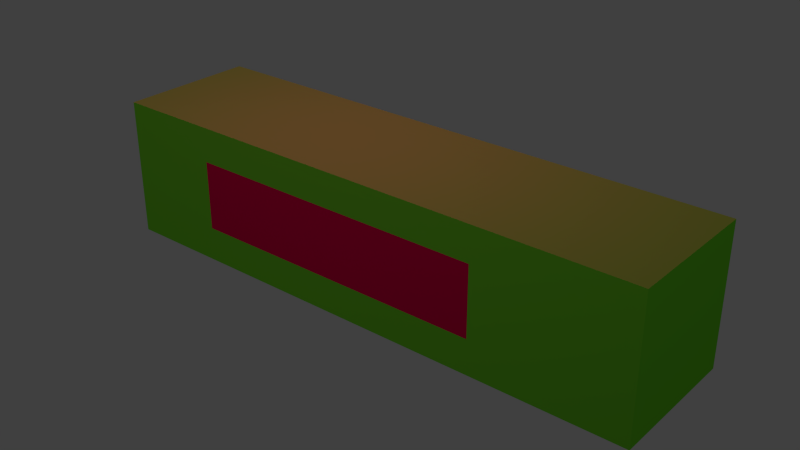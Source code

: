 # Source: test_scene.blend  (saved by Blender 2.76.0; exported with 4.5.12 LTS)
import bpy
from mathutils import Matrix  # noqa: F401  (used for matrix-valued properties, if any)

bpy.ops.wm.read_factory_settings(use_empty=True)
scene = bpy.context.scene
scene.name = 'Scene'

# ---- collections
col_collection_1 = bpy.data.collections.new('Collection 1'); scene.collection.children.link(col_collection_1)

# ---- materials (node trees are filled in below, after node groups)
mat_material = bpy.data.materials.new('Material')
mat_material.alpha_threshold = 0.0
mat_material.use_transparent_shadow = False
mat_material.diffuse_color = (0.1842, 0.8, 0.02959, 1.0)
mat_material.roughness = 0.5
mat_material_001 = bpy.data.materials.new('Material.001')
mat_material_001.alpha_threshold = 0.0
mat_material_001.use_transparent_shadow = False
mat_material_001.diffuse_color = (0.8, 0.0, 0.07655, 1.0)
mat_material_001.roughness = 0.5

# ---- material node trees

# ---- world
world_world = bpy.data.worlds.new('World'); scene.world = world_world
world_world.color = (0.05088, 0.05088, 0.05088)
world_world.use_sun_shadow = False
world_world.sun_shadow_jitter_overblur = 0.0
world_world.cycles.sampling_method = 'MANUAL'
world_world.cycles.sample_map_resolution = 256

# ---- lights
light_spot_000 = bpy.data.lights.new('Spot.000', 'POINT')
light_spot_000.color = (1.875, 0.0, 1.755)
light_spot_000.transmission_factor = 0.0
light_spot_000.use_shadow = False
light_spot_000.energy = 375.0
light_spot_000.shadow_buffer_clip_start = 0.5
light_spot_000.shadow_soft_size = 3.467
light_spot_000.shadow_maximum_resolution = 0.006
light_spot_000.use_absolute_resolution = True
light_spot_000.cycles.use_multiple_importance_sampling = False
light_spot_002 = bpy.data.lights.new('Spot.002', 'SPOT')
light_spot_002.transmission_factor = 0.0
light_spot_002.use_shadow = False
light_spot_002.energy = 1000.0
light_spot_002.shadow_buffer_clip_start = 0.5
light_spot_002.shadow_soft_size = 3.467
light_spot_002.shadow_maximum_resolution = 0.006
light_spot_002.use_absolute_resolution = True
light_spot_002.spot_blend = 1.0
light_spot_002.spot_size = 1.276
light_spot_002.cycles.use_multiple_importance_sampling = False

# ---- meshes
me_cube_001 = bpy.data.meshes.new('Cube.001')
me_cube_001.from_pydata([(-2.928, -1.0, -1.0), (-2.928, -1.0, 1.0), (-2.928, 1.0, -1.0), (-2.928, 1.0, 1.0), (2.928, -1.0, -1.0), (2.928, -1.0, 1.0), (2.928, 1.0, -1.0), (2.928, 1.0, 1.0), (-2.928, -1.0, 0.0), (-2.928, 0.0, 1.0), (-2.928, 1.0, 0.0), (-2.928, 0.0, -1.0), (8.694e-09, 1.0, 1.0), (2.928, 1.0, 0.0), (8.694e-09, 1.0, -1.0), (2.928, 0.0, 1.0), (2.928, -1.0, 0.0), (2.928, 0.0, -1.0), (8.694e-09, -1.0, 1.0), (8.694e-09, -1.0, -1.0), (8.694e-09, 0.0, 1.0), (8.694e-09, 0.0, -1.0), (8.694e-09, -1.0, 0.0), (5.12, 1.0, 1.395e-27), (8.694e-09, 1.0, 0.0), (-2.928, 0.0, 0.0), (-2.928, -1.0, 0.5), (-2.928, 0.5, 1.0), (-2.928, 1.0, -0.5), (-2.928, -0.5, -1.0), (1.464, 1.0, 1.0), (2.928, 1.0, -0.5), (-1.464, 1.0, -1.0), (2.928, -0.5, 1.0), (2.928, -1.0, -0.5), (2.928, 0.5, -1.0), (-1.464, -1.0, 1.0), (1.464, -1.0, -1.0), (-2.928, -1.0, -0.5), (-2.928, -0.5, 1.0), (-2.928, 1.0, 0.5), (-2.928, 0.5, -1.0), (-1.464, 1.0, 1.0), (2.928, 1.0, 0.5), (1.464, 1.0, -1.0), (2.928, 0.5, 1.0), (2.928, -1.0, 0.5), (2.928, -0.5, -1.0), (1.464, -1.0, 1.0), (-1.464, -1.0, -1.0), (-1.464, 0.0, 1.0), (1.464, 0.0, 1.0), (8.694e-09, -0.5, 1.0), (8.694e-09, 0.5, 1.0), (1.464, 0.0, -1.0), (-1.464, 0.0, -1.0), (8.694e-09, -0.5, -1.0), (8.694e-09, 0.5, -1.0), (8.694e-09, -1.0, -0.5), (8.694e-09, -1.0, 0.5), (1.464, -1.0, 0.0), (-1.464, -1.0, 0.0), (5.12, 1.0, 0.5), (5.12, 0.5, -1.0), (5.12, -1.0, -1.0), (5.12, -1.0, -0.5), (8.694e-09, 1.0, -0.5), (8.694e-09, 1.0, 0.5), (-1.464, 1.0, 0.0), (1.464, 1.0, 0.0), (-2.928, 0.0, -0.5), (-2.928, 0.0, 0.5), (-2.928, -0.5, 0.0), (-2.928, 0.5, 0.0), (-2.928, 0.5, 0.5), (-2.928, -0.5, 0.5), (-2.928, -0.5, -0.5), (1.464, 1.0, 0.5), (-1.464, 1.0, 0.5), (-1.464, 1.0, -0.5), (5.12, -1.0, 1.0), (5.12, -0.5, 1.0), (5.12, 1.0, -1.0), (-1.464, -1.0, 0.5), (1.464, -1.0, 0.5), (1.464, -1.0, -0.5), (-1.464, 0.5, -1.0), (-1.464, -0.5, -1.0), (1.464, -0.5, -1.0), (1.464, 0.5, 1.0), (1.464, -0.5, 1.0), (-1.464, -0.5, 1.0), (-1.464, 0.5, 1.0), (1.464, 0.5, -1.0), (-1.464, -1.0, -0.5), (5.12, 1.0, -0.5), (1.464, 1.0, -0.5), (-2.928, 0.5, -0.5), (4.12, 1.0, -0.5), (4.12, 1.0, -1.0), (4.12, -0.5, 1.0), (4.12, -1.0, 1.0), (4.12, -1.0, -0.5), (4.12, -1.0, -1.0), (4.12, 0.5, -1.0), (4.12, 1.0, 0.5), (4.12, 1.0, 7.584e-28), (4.12, 0.5, 1.0), (4.12, 2.034e-10, 1.0), (4.12, -1.0, 0.5), (4.12, -1.0, 7.584e-28), (4.12, -0.5, -1.0), (4.12, 2.034e-10, -1.0), (4.12, 1.0, 1.0), (5.12, 0.5, 1.0), (5.12, 3.74e-10, 1.0), (5.12, -1.0, 0.5), (5.12, -1.0, 1.395e-27), (5.12, -0.5, -1.0), (5.12, 3.74e-10, -1.0), (5.12, 3.74e-10, -0.5), (5.12, 3.74e-10, 0.5), (5.12, 3.74e-10, 1.395e-27), (5.12, 0.5, 1.395e-27), (5.12, -0.5, 1.395e-27), (5.12, 1.0, 1.0), (5.12, -0.5, 0.5), (5.12, 0.5, 0.5), (5.12, 0.5, -0.5), (5.12, -0.5, -0.5)], [], [(97, 28, 2, 41), (96, 31, 6, 44), (13, 43, 105, 106), (94, 38, 0, 49), (93, 44, 6, 35), (92, 42, 3, 27), (91, 50, 9, 39), (90, 51, 20, 52), (89, 30, 12, 53), (88, 54, 17, 47), (87, 55, 21, 56), (86, 32, 14, 57), (85, 58, 19, 37), (84, 59, 22, 60), (83, 26, 8, 61), (35, 6, 99, 104), (5, 46, 109, 101), (31, 13, 106, 98), (79, 66, 14, 32), (78, 67, 24, 68), (77, 43, 13, 69), (76, 70, 11, 29), (75, 71, 25, 72), (74, 40, 10, 73), (71, 74, 73, 25), (9, 27, 74, 71), (27, 3, 40, 74), (26, 75, 72, 8), (1, 39, 75, 26), (39, 9, 71, 75), (38, 76, 29, 0), (8, 72, 76, 38), (72, 25, 70, 76), (67, 77, 69, 24), (12, 30, 77, 67), (30, 7, 43, 77), (40, 78, 68, 10), (3, 42, 78, 40), (42, 12, 67, 78), (28, 79, 32, 2), (10, 68, 79, 28), (68, 24, 66, 79), (34, 4, 103, 102), (7, 45, 107, 113), (33, 5, 101, 100), (47, 17, 112, 111), (43, 7, 113, 105), (46, 16, 110, 109), (17, 35, 104, 112), (6, 31, 98, 99), (16, 34, 102, 110), (59, 83, 61, 22), (18, 36, 83, 59), (36, 1, 26, 83), (46, 84, 60, 16), (5, 48, 84, 46), (48, 18, 59, 84), (34, 85, 37, 4), (16, 60, 85, 34), (60, 22, 58, 85), (55, 86, 57, 21), (11, 41, 86, 55), (41, 2, 32, 86), (49, 87, 56, 19), (0, 29, 87, 49), (29, 11, 55, 87), (37, 88, 47, 4), (19, 56, 88, 37), (56, 21, 54, 88), (51, 89, 53, 20), (15, 45, 89, 51), (45, 7, 30, 89), (48, 90, 52, 18), (5, 33, 90, 48), (33, 15, 51, 90), (36, 91, 39, 1), (18, 52, 91, 36), (52, 20, 50, 91), (50, 92, 27, 9), (20, 53, 92, 50), (53, 12, 42, 92), (54, 93, 35, 17), (21, 57, 93, 54), (57, 14, 44, 93), (58, 94, 49, 19), (22, 61, 94, 58), (61, 8, 38, 94), (45, 15, 108, 107), (15, 33, 100, 108), (4, 47, 111, 103), (66, 96, 44, 14), (24, 69, 96, 66), (69, 13, 31, 96), (70, 97, 41, 11), (25, 73, 97, 70), (73, 10, 28, 97), (113, 107, 114, 125), (102, 103, 64, 65), (105, 113, 125, 62), (100, 101, 80, 81), (112, 104, 63, 119), (99, 98, 95, 82), (111, 112, 119, 118), (110, 102, 65, 117), (109, 110, 117, 116), (108, 100, 81, 115), (107, 108, 115, 114), (98, 106, 23, 95), (103, 111, 118, 64), (106, 105, 62, 23), (101, 109, 116, 80), (104, 99, 82, 63), (129, 65, 64, 118), (128, 120, 119, 63), (127, 121, 122, 123), (126, 116, 117, 124), (121, 126, 124, 122), (115, 81, 126, 121), (81, 80, 116, 126), (62, 127, 123, 23), (125, 114, 127, 62), (114, 115, 121, 127), (95, 128, 63, 82), (23, 123, 128, 95), (123, 122, 120, 128), (120, 129, 118, 119), (122, 124, 129, 120), (124, 117, 65, 129)])
me_cube_001.polygons.foreach_set('material_index', [0, 0, 0, 0, 0, 0, 0, 0, 0, 0, 0, 0, 0, 1, 0, 0, 0, 0, 0, 0, 0, 0, 0, 0, 0, 0, 0, 0, 0, 0, 0, 0, 0, 0, 0, 0, 0, 0, 0, 0, 0, 0, 0, 0, 0, 0, 0, 0, 0, 0, 0, 1, 0, 0, 1, 0, 0, 0, 1, 1, 0, 0, 0, 0, 0, 0, 0, 0, 0, 0, 0, 0, 0, 0, 0, 0, 0, 0, 0, 0, 0, 0, 0, 0, 0, 1, 0, 0, 0, 0, 0, 0, 0, 0, 0, 0, 0, 0, 0, 0, 0, 0, 0, 0, 0, 0, 0, 0, 0, 0, 0, 0, 0, 0, 0, 0, 0, 0, 0, 0, 0, 0, 0, 0, 0, 0, 0, 0])
_uv = me_cube_001.uv_layers.new(name='UVMap')
_uv.uv.foreach_set('vector', [0.75, 0.75, 1.0, 0.75, 1.0, 1.0, 0.75, 1.0, 0.75, 0.75, 1.0, 0.75, 1.0, 1.0, 0.75, 1.0, 1.0, 0.5, 1.0, 0.25, 1.0, 0.25, 1.0, 0.5, 0.75, 0.75, 1.0, 0.75, 1.0, 1.0, 0.75, 1.0, 0.75, 0.75, 1.0, 0.75, 1.0, 1.0, 0.75, 1.0, 0.75, 0.75, 1.0, 0.75, 1.0, 1.0, 0.75, 1.0, 0.25, 0.75, 0.5, 0.75, 0.5, 1.0, 0.25, 1.0, 0.25, 0.25, 0.5, 0.25, 0.5, 0.5, 0.25, 0.5, 0.75, 0.25, 1.0, 0.25, 1.0, 0.5, 0.75, 0.5, 0.25, 0.75, 0.5, 0.75, 0.5, 1.0, 0.25, 1.0, 0.25, 0.25, 0.5, 0.25, 0.5, 0.5, 0.25, 0.5, 0.75, 0.25, 1.0, 0.25, 1.0, 0.5, 0.75, 0.5, 0.25, 0.75, 0.5, 0.75, 0.5, 1.0, 0.25, 1.0, 0.25, 0.25, 0.5, 0.25, 0.5, 0.5, 0.25, 0.5, 0.75, 0.25, 1.0, 0.25, 1.0, 0.5, 0.75, 0.5, 0.75, 1.0, 1.0, 1.0, 1.0, 1.0, 0.75, 1.0, 0.0, 0.0, 0.0, 0.25, 0.0, 0.25, 0.0, 0.0, 1.0, 0.75, 1.0, 0.5, 1.0, 0.5, 1.0, 0.75, 0.25, 0.75, 0.5, 0.75, 0.5, 1.0, 0.25, 1.0, 0.25, 0.25, 0.5, 0.25, 0.5, 0.5, 0.25, 0.5, 0.75, 0.25, 1.0, 0.25, 1.0, 0.5, 0.75, 0.5, 0.25, 0.75, 0.5, 0.75, 0.5, 1.0, 0.25, 1.0, 0.25, 0.25, 0.5, 0.25, 0.5, 0.5, 0.25, 0.5, 0.75, 0.25, 1.0, 0.25, 1.0, 0.5, 0.75, 0.5, 0.5, 0.25, 0.75, 0.25, 0.75, 0.5, 0.5, 0.5, 0.5, 0.0, 0.75, 0.0, 0.75, 0.25, 0.5, 0.25, 0.75, 0.0, 1.0, 0.0, 1.0, 0.25, 0.75, 0.25, 0.0, 0.25, 0.25, 0.25, 0.25, 0.5, 0.0, 0.5, 0.0, 0.0, 0.25, 0.0, 0.25, 0.25, 0.0, 0.25, 0.25, 0.0, 0.5, 0.0, 0.5, 0.25, 0.25, 0.25, 0.0, 0.75, 0.25, 0.75, 0.25, 1.0, 0.0, 1.0, 0.0, 0.5, 0.25, 0.5, 0.25, 0.75, 0.0, 0.75, 0.25, 0.5, 0.5, 0.5, 0.5, 0.75, 0.25, 0.75, 0.5, 0.25, 0.75, 0.25, 0.75, 0.5, 0.5, 0.5, 0.5, 0.0, 0.75, 0.0, 0.75, 0.25, 0.5, 0.25, 0.75, 0.0, 1.0, 0.0, 1.0, 0.25, 0.75, 0.25, 0.0, 0.25, 0.25, 0.25, 0.25, 0.5, 0.0, 0.5, 0.0, 0.0, 0.25, 0.0, 0.25, 0.25, 0.0, 0.25, 0.25, 0.0, 0.5, 0.0, 0.5, 0.25, 0.25, 0.25, 0.0, 0.75, 0.25, 0.75, 0.25, 1.0, 0.0, 1.0, 0.0, 0.5, 0.25, 0.5, 0.25, 0.75, 0.0, 0.75, 0.25, 0.5, 0.5, 0.5, 0.5, 0.75, 0.25, 0.75, 0.0, 0.75, 0.0, 1.0, 0.0, 1.0, 0.0, 0.75, 1.0, 0.0, 0.75, 0.0, 0.75, 0.0, 1.0, 0.0, 0.25, 0.0, 0.0, 0.0, 0.0, 0.0, 0.25, 0.0, 0.25, 1.0, 0.5, 1.0, 0.5, 1.0, 0.25, 1.0, 1.0, 0.25, 1.0, 0.0, 1.0, 0.0, 1.0, 0.25, 0.0, 0.25, 0.0, 0.5, 0.0, 0.5, 0.0, 0.25, 0.5, 1.0, 0.75, 1.0, 0.75, 1.0, 0.5, 1.0, 1.0, 1.0, 1.0, 0.75, 1.0, 0.75, 1.0, 1.0, 0.0, 0.5, 0.0, 0.75, 0.0, 0.75, 0.0, 0.5, 0.5, 0.25, 0.75, 0.25, 0.75, 0.5, 0.5, 0.5, 0.5, 0.0, 0.75, 0.0, 0.75, 0.25, 0.5, 0.25, 0.75, 0.0, 1.0, 0.0, 1.0, 0.25, 0.75, 0.25, 0.0, 0.25, 0.25, 0.25, 0.25, 0.5, 0.0, 0.5, 0.0, 0.0, 0.25, 0.0, 0.25, 0.25, 0.0, 0.25, 0.25, 0.0, 0.5, 0.0, 0.5, 0.25, 0.25, 0.25, 0.0, 0.75, 0.25, 0.75, 0.25, 1.0, 0.0, 1.0, 0.0, 0.5, 0.25, 0.5, 0.25, 0.75, 0.0, 0.75, 0.25, 0.5, 0.5, 0.5, 0.5, 0.75, 0.25, 0.75, 0.5, 0.25, 0.75, 0.25, 0.75, 0.5, 0.5, 0.5, 0.5, 0.0, 0.75, 0.0, 0.75, 0.25, 0.5, 0.25, 0.75, 0.0, 1.0, 0.0, 1.0, 0.25, 0.75, 0.25, 0.0, 0.25, 0.25, 0.25, 0.25, 0.5, 0.0, 0.5, 0.0, 0.0, 0.25, 0.0, 0.25, 0.25, 0.0, 0.25, 0.25, 0.0, 0.5, 0.0, 0.5, 0.25, 0.25, 0.25, 0.0, 0.75, 0.25, 0.75, 0.25, 1.0, 0.0, 1.0, 0.0, 0.5, 0.25, 0.5, 0.25, 0.75, 0.0, 0.75, 0.25, 0.5, 0.5, 0.5, 0.5, 0.75, 0.25, 0.75, 0.5, 0.25, 0.75, 0.25, 0.75, 0.5, 0.5, 0.5, 0.5, 0.0, 0.75, 0.0, 0.75, 0.25, 0.5, 0.25, 0.75, 0.0, 1.0, 0.0, 1.0, 0.25, 0.75, 0.25, 0.0, 0.25, 0.25, 0.25, 0.25, 0.5, 0.0, 0.5, 0.0, 0.0, 0.25, 0.0, 0.25, 0.25, 0.0, 0.25, 0.25, 0.0, 0.5, 0.0, 0.5, 0.25, 0.25, 0.25, 0.0, 0.75, 0.25, 0.75, 0.25, 1.0, 0.0, 1.0, 0.0, 0.5, 0.25, 0.5, 0.25, 0.75, 0.0, 0.75, 0.25, 0.5, 0.5, 0.5, 0.5, 0.75, 0.25, 0.75, 0.5, 0.75, 0.75, 0.75, 0.75, 1.0, 0.5, 1.0, 0.5, 0.5, 0.75, 0.5, 0.75, 0.75, 0.5, 0.75, 0.75, 0.5, 1.0, 0.5, 1.0, 0.75, 0.75, 0.75, 0.5, 0.75, 0.75, 0.75, 0.75, 1.0, 0.5, 1.0, 0.5, 0.5, 0.75, 0.5, 0.75, 0.75, 0.5, 0.75, 0.75, 0.5, 1.0, 0.5, 1.0, 0.75, 0.75, 0.75, 0.5, 0.75, 0.75, 0.75, 0.75, 1.0, 0.5, 1.0, 0.5, 0.5, 0.75, 0.5, 0.75, 0.75, 0.5, 0.75, 0.75, 0.5, 1.0, 0.5, 1.0, 0.75, 0.75, 0.75, 0.75, 0.0, 0.5, 0.0, 0.5, 0.0, 0.75, 0.0, 0.5, 0.0, 0.25, 0.0, 0.25, 0.0, 0.5, 0.0, 0.0, 1.0, 0.25, 1.0, 0.25, 1.0, 0.0, 1.0, 0.5, 0.75, 0.75, 0.75, 0.75, 1.0, 0.5, 1.0, 0.5, 0.5, 0.75, 0.5, 0.75, 0.75, 0.5, 0.75, 0.75, 0.5, 1.0, 0.5, 1.0, 0.75, 0.75, 0.75, 0.5, 0.75, 0.75, 0.75, 0.75, 1.0, 0.5, 1.0, 0.5, 0.5, 0.75, 0.5, 0.75, 0.75, 0.5, 0.75, 0.75, 0.5, 1.0, 0.5, 1.0, 0.75, 0.75, 0.75, 1.0, 0.0, 0.75, 0.0, 0.75, 0.0, 1.0, 0.0, 0.0, 0.75, 0.0, 1.0, 0.0, 1.0, 0.0, 0.75, 1.0, 0.25, 1.0, 0.0, 1.0, 0.0, 1.0, 0.25, 0.25, 0.0, 0.0, 0.0, 0.0, 0.0, 0.25, 0.0, 0.5, 1.0, 0.75, 1.0, 0.75, 1.0, 0.5, 1.0, 1.0, 1.0, 1.0, 0.75, 1.0, 0.75, 1.0, 1.0, 0.25, 1.0, 0.5, 1.0, 0.5, 1.0, 0.25, 1.0, 0.0, 0.5, 0.0, 0.75, 0.0, 0.75, 0.0, 0.5, 0.0, 0.25, 0.0, 0.5, 0.0, 0.5, 0.0, 0.25, 0.5, 0.0, 0.25, 0.0, 0.25, 0.0, 0.5, 0.0, 0.75, 0.0, 0.5, 0.0, 0.5, 0.0, 0.75, 0.0, 1.0, 0.75, 1.0, 0.5, 1.0, 0.5, 1.0, 0.75, 0.0, 1.0, 0.25, 1.0, 0.25, 1.0, 0.0, 1.0, 1.0, 0.5, 1.0, 0.25, 1.0, 0.25, 1.0, 0.5, 0.0, 0.0, 0.0, 0.25, 0.0, 0.25, 0.0, 0.0, 0.75, 1.0, 1.0, 1.0, 1.0, 1.0, 0.75, 1.0, 0.75, 0.75, 1.0, 0.75, 1.0, 1.0, 0.75, 1.0, 0.25, 0.75, 0.5, 0.75, 0.5, 1.0, 0.25, 1.0, 0.25, 0.25, 0.5, 0.25, 0.5, 0.5, 0.25, 0.5, 0.75, 0.25, 1.0, 0.25, 1.0, 0.5, 0.75, 0.5, 0.5, 0.25, 0.75, 0.25, 0.75, 0.5, 0.5, 0.5, 0.5, 0.0, 0.75, 0.0, 0.75, 0.25, 0.5, 0.25, 0.75, 0.0, 1.0, 0.0, 1.0, 0.25, 0.75, 0.25, 0.0, 0.25, 0.25, 0.25, 0.25, 0.5, 0.0, 0.5, 0.0, 0.0, 0.25, 0.0, 0.25, 0.25, 0.0, 0.25, 0.25, 0.0, 0.5, 0.0, 0.5, 0.25, 0.25, 0.25, 0.0, 0.75, 0.25, 0.75, 0.25, 1.0, 0.0, 1.0, 0.0, 0.5, 0.25, 0.5, 0.25, 0.75, 0.0, 0.75, 0.25, 0.5, 0.5, 0.5, 0.5, 0.75, 0.25, 0.75, 0.5, 0.75, 0.75, 0.75, 0.75, 1.0, 0.5, 1.0, 0.5, 0.5, 0.75, 0.5, 0.75, 0.75, 0.5, 0.75, 0.75, 0.5, 1.0, 0.5, 1.0, 0.75, 0.75, 0.75])
me_cube_001.materials.append(mat_material)
me_cube_001.materials.append(mat_material_001)
me_cube_001.use_remesh_preserve_volume = False
me_cube_001.use_remesh_preserve_attributes = False
me_cube_001.use_mirror_vertex_groups = False
me_cube_001.update()
arm_test_box = bpy.data.armatures.new('test box')  # bones are not reproduced

# ---- objects
ob_armature = bpy.data.objects.new('Armature', arm_test_box)
ob_cube = bpy.data.objects.new('Cube', me_cube_001)
ob_spot_004 = bpy.data.objects.new('Spot.004', light_spot_000)
ob_spot_005 = bpy.data.objects.new('Spot.005', light_spot_002)

# ---- transforms, parenting, visibility, modifiers, constraints
ob_armature.location = (0.0, 0.0, 1.0)
ob_armature.rotation_euler = (0.0, 1.571, 0.0)
ob_armature.scale = (1.466, 1.466, 1.466)
ob_armature.lineart.crease_threshold = 0.0
ob_cube.parent = ob_armature
ob_cube.matrix_parent_inverse = Matrix(((-2.983e-08, 0.0, -0.6824, 0.6824), (0.0, 0.6824, 0.0, 0.0), (0.6824, 0.0, -2.983e-08, 2.983e-08), (0.0, 0.0, 0.0, 1.0)))
ob_cube.location = (-0.003171, 0.003898, 1.0)
ob_cube.lineart.crease_threshold = 0.0
_vg = ob_cube.vertex_groups.new(name='box.R')
for _i, _w in zip([4, 5, 6, 7, 13, 15, 16, 17, 23, 30, 31, 33, 34, 35, 37, 43, 44, 45, 46, 47, 48, 51, 54, 60, 62, 63, 64, 65, 69, 77, 80, 81, 82, 84, 85, 88, 89, 90, 93, 95, 96, 98, 99, 100, 101, 102, 103, 104, 105, 106, 107, 108, 109, 110, 111, 112, 113, 114, 115, 116, 117, 118, 119, 120, 121, 122, 123, 124, 125, 126, 127, 128, 129], [0.5053, 0.5054, 0.5055, 0.5056, 0.5045, 0.5044, 0.5042, 0.5044, 0.9749, 0.06745, 0.505, 0.5049, 0.5047, 0.505, 0.06703, 0.505, 0.06745, 0.505, 0.5048, 0.5048, 0.06704, 0.05675, 0.05674, 0.05643, 0.9711, 0.9698, 0.9533, 0.9526, 0.05706, 0.0624, 0.9601, 0.9616, 0.9662, 0.06187, 0.06186, 0.06198, 0.06228, 0.06199, 0.06228, 0.9712, 0.0624, 0.9109, 0.9038, 0.91, 0.9028, 0.9085, 0.9015, 0.9106, 0.9109, 0.9183, 0.9108, 0.918, 0.9096, 0.9164, 0.9091, 0.9176, 0.9038, 0.9702, 0.9718, 0.9632, 0.957, 0.957, 0.97, 0.9835, 0.9854, 1.0, 0.9872, 0.9746, 0.9656, 0.9744, 0.9809, 0.9804, 0.9669]): _vg.add([_i], _w, 'REPLACE')
_vg = ob_cube.vertex_groups.new(name='box.L')
for _i, _w in zip([0, 1, 2, 3, 8, 9, 10, 11, 12, 14, 18, 19, 20, 21, 22, 24, 25, 26, 27, 28, 29, 30, 32, 36, 37, 38, 39, 40, 41, 42, 44, 48, 49, 50, 51, 52, 53, 54, 55, 56, 57, 58, 59, 60, 61, 66, 67, 68, 69, 70, 71, 72, 73, 74, 75, 76, 77, 78, 79, 83, 84, 85, 86, 87, 88, 89, 90, 91, 92, 93, 94, 96, 97], [0.9858, 0.9847, 0.9845, 0.9856, 0.9889, 0.9888, 0.9887, 0.9888, 0.4999, 0.4999, 0.4999, 0.4999, 0.4999, 0.4999, 0.4999, 0.4999, 1.0, 0.9871, 0.9874, 0.987, 0.9875, 0.0668, 0.932, 0.9324, 0.06641, 0.9875, 0.9871, 0.9873, 0.987, 0.9321, 0.0668, 0.06641, 0.9325, 0.9429, 0.05624, 0.4999, 0.4999, 0.05624, 0.9429, 0.4999, 0.4999, 0.4999, 0.4999, 0.05594, 0.9432, 0.4999, 0.4999, 0.9426, 0.05654, 0.9945, 0.9945, 0.9946, 0.9945, 0.9919, 0.9918, 0.992, 0.06181, 0.9372, 0.9372, 0.9376, 0.06131, 0.06131, 0.9373, 0.9376, 0.06142, 0.0617, 0.06142, 0.9375, 0.9373, 0.0617, 0.9377, 0.06181, 0.9918]): _vg.add([_i], _w, 'REPLACE')
_vg = ob_cube.vertex_groups.new(name='box.M')
for _i, _w in zip([4, 5, 6, 7, 12, 13, 14, 15, 16, 17, 18, 19, 20, 21, 22, 24, 30, 31, 32, 33, 34, 35, 36, 37, 42, 43, 44, 45, 46, 47, 48, 49, 50, 51, 52, 53, 54, 55, 56, 57, 58, 59, 60, 61, 62, 63, 64, 65, 66, 67, 68, 69, 77, 78, 79, 80, 81, 82, 83, 84, 85, 86, 87, 88, 89, 90, 91, 92, 93, 94, 95, 96, 98, 99, 100, 101, 102, 103, 104, 105, 106, 107, 108, 109, 110, 111, 112, 113, 114, 115, 116, 117, 118, 119, 124, 125, 126, 129], [0.4892, 0.4891, 0.4889, 0.4889, 0.4949, 0.4916, 0.4949, 0.4917, 0.4919, 0.4917, 0.495, 0.4949, 0.4964, 0.4964, 0.4964, 0.4964, 0.8657, 0.4903, 0.06735, 0.4905, 0.4906, 0.4903, 0.06698, 0.8666, 0.06727, 0.4902, 0.8658, 0.4903, 0.4905, 0.4905, 0.8665, 0.0669, 0.05666, 0.887, 0.4957, 0.4957, 0.887, 0.05666, 0.4957, 0.4957, 0.4957, 0.4957, 0.8876, 0.05638, 0.00719, 0.009821, 0.04255, 0.04397, 0.4956, 0.4956, 0.05694, 0.8864, 0.8758, 0.06224, 0.06229, 0.02894, 0.026, 0.01693, 0.06181, 0.8768, 0.8768, 0.06218, 0.06187, 0.8766, 0.876, 0.8766, 0.06192, 0.06213, 0.876, 0.06176, 0.00704, 0.8758, 0.08823, 0.09526, 0.08914, 0.09626, 0.09068, 0.09748, 0.08856, 0.08823, 0.08093, 0.08839, 0.08127, 0.08952, 0.08284, 0.09001, 0.08169, 0.09525, 0.008956, 0.005875, 0.02283, 0.0352, 0.0352, 0.009345, 0.0003481, 0.01814, 0.0006199, 0.01557]): _vg.add([_i], _w, 'REPLACE')
_m = ob_cube.modifiers.new('Armature', 'ARMATURE')
_m.object = ob_armature
ob_spot_004.location = (0.1442, 0.0, 6.772)
ob_spot_004.rotation_euler = (-1.377, -0.4369, -1.718)
ob_spot_004.scale = (1.0, 1.0, 1.0)
ob_spot_004.show_bounds = True
ob_spot_004.display_bounds_type = 'SPHERE'
ob_spot_004.lineart.crease_threshold = 0.0
ob_spot_005.location = (14.01, -14.34, 14.94)
ob_spot_005.rotation_euler = (1.271, -0.6717, 1.007)
ob_spot_005.show_bounds = True
ob_spot_005.display_bounds_type = 'CONE'
ob_spot_005.lineart.crease_threshold = 0.0

# ---- collection membership
col_collection_1.objects.link(ob_armature)
col_collection_1.objects.link(ob_cube)
col_collection_1.objects.link(ob_spot_004)
col_collection_1.objects.link(ob_spot_005)

# ---- scene / render settings (as saved in the file)
scene.frame_start = 0; scene.frame_end = 42; scene.frame_set(30)
scene.render.engine = 'BLENDER_EEVEE_NEXT'
scene.render.resolution_percentage = 50
scene.render.dither_intensity = 0.0
scene.cycles.use_denoising = False
scene.cycles.samples = 10
scene.cycles.sampling_pattern = 'TABULATED_SOBOL'
scene.cycles.light_sampling_threshold = 0.0
scene.cycles.use_adaptive_sampling = False
scene.cycles.use_light_tree = False
scene.cycles.blur_glossy = 0.0
scene.cycles.pixel_filter_type = 'GAUSSIAN'
scene.cycles.sample_clamp_indirect = 0.0
scene.view_settings.view_transform = 'Standard'
bpy.context.view_layer.update()

# ---- added for rendering (the .blend has no active camera): camera
cam_auto = bpy.data.cameras.new('AutoCamera')
cam_auto.lens = 50.0
cam_auto.sensor_width = 36.0
cam_auto.clip_end = 1000.0
ob_auto_camera = bpy.data.objects.new('AutoCamera', cam_auto)
scene.collection.objects.link(ob_auto_camera)
ob_auto_camera.location = (9.30061, -9.84847, 7.56286)
ob_auto_camera.rotation_euler = (1.09748, -7.21219e-08, 0.694738)
scene.camera = ob_auto_camera
bpy.context.view_layer.update()
